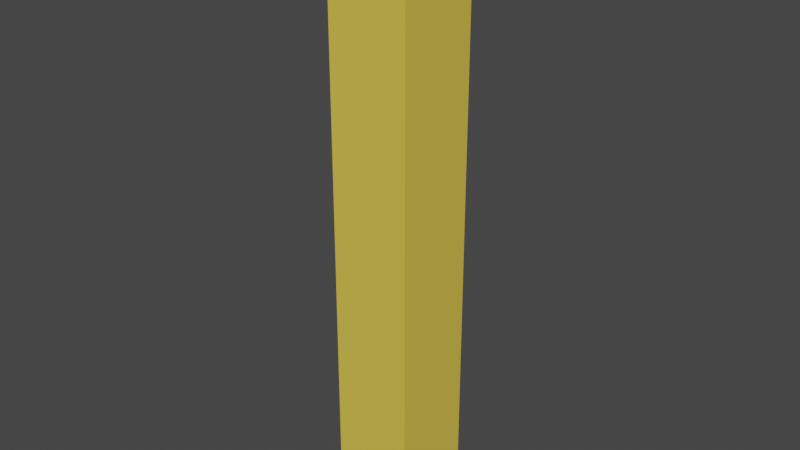 # Source: chip.blend  (saved by Blender 3.2.14; exported with 4.5.12 LTS)
import bpy
from mathutils import Matrix  # noqa: F401  (used for matrix-valued properties, if any)

bpy.ops.wm.read_factory_settings(use_empty=True)
scene = bpy.context.scene
scene.name = 'Scene'

# ---- collections
col_collection = bpy.data.collections.new('Collection'); scene.collection.children.link(col_collection)

# ---- materials (node trees are filled in below, after node groups)
mat_mat1 = bpy.data.materials.new('Mat1')
mat_mat1.alpha_threshold = 0.0
mat_mat1.line_color = (0.0, 0.0, 0.0, 1.0)

# ---- material node trees
mat_mat1.use_nodes = True; mat_mat1.node_tree.nodes.clear()
_N = mat_mat1.node_tree.nodes; _L = mat_mat1.node_tree.links
n0 = _N.new('ShaderNodeOutputMaterial'); n0.name = 'Material Output'; n0.location = (300, 300)
n1 = _N.new('ShaderNodeBsdfPrincipled'); n1.name = 'Principled BSDF'; n1.location = (10, 300)
n1.distribution = 'GGX'
n1.subsurface_method = 'RANDOM_WALK_SKIN'
n1.inputs[0].default_value = (0.8, 0.5857, 0.07686, 1.0)
n1.inputs[2].default_value = 0.4
n1.inputs[3].default_value = 1.45
n1.inputs[27].default_value = (0.0, 0.0, 0.0, 1.0)
n1.inputs[28].default_value = 1.0
_L.new(n1.outputs[0], n0.inputs[0])
n0.is_active_output = True

# ---- world
world_world = bpy.data.worlds.new('World'); scene.world = world_world
world_world.use_nodes = True; world_world.node_tree.nodes.clear()
_N = world_world.node_tree.nodes; _L = world_world.node_tree.links
n0 = _N.new('ShaderNodeOutputWorld'); n0.name = 'World Output'; n0.location = (300, 300)
n1 = _N.new('ShaderNodeBackground'); n1.name = 'Background'; n1.location = (10, 300)
n1.inputs[0].default_value = (0.05088, 0.05088, 0.05088, 1.0)
_L.new(n1.outputs[0], n0.inputs[0])
n0.is_active_output = True
world_world.color = (0.05088, 0.05088, 0.05088)
world_world.use_sun_shadow = False
world_world.sun_shadow_jitter_overblur = 0.0

# ---- meshes
me_cube = bpy.data.meshes.new('Cube')
me_cube.from_pydata([(0.2222, -0.06322, 1.0), (0.2222, -0.06322, -1.0), (0.2222, -0.3445, 1.0), (0.2222, -0.3445, -1.0), (-0.04795, -0.06322, 1.0), (-0.04795, -0.06322, -1.0), (-0.04795, -0.3445, 1.0), (-0.04795, -0.3445, -1.0)], [], [(0, 4, 6, 2), (3, 2, 6, 7), (7, 6, 4, 5), (5, 1, 3, 7), (1, 0, 2, 3), (5, 4, 0, 1)])
_uv = me_cube.uv_layers.new(name='UVMap')
_uv.uv.foreach_set('vector', [0.5514, 0.1407, 0.6865, 0.1407, 0.6865, 0.2813, 0.5514, 0.2813, 0.4164, 0.0, 0.4164, 1.0, 0.2813, 1.0, 0.2813, 0.0, 0.1407, 0.0, 0.1407, 1.0, 0.0, 1.0, 8.941e-08, 0.0, 0.5514, 0.0, 0.6865, 1.49e-08, 0.6865, 0.1407, 0.5514, 0.1407, 0.2813, 0.0, 0.2813, 1.0, 0.1407, 1.0, 0.1407, 0.0, 0.5514, 0.0, 0.5514, 1.0, 0.4164, 1.0, 0.4164, 0.0])
me_cube.materials.append(mat_mat1)
me_cube.use_mirror_vertex_groups = False
me_cube.update()

# ---- objects
ob_cube = bpy.data.objects.new('Cube', me_cube)

# ---- transforms, parenting, visibility, modifiers, constraints
ob_cube.location = (0.0, 0.0, 0.0)
ob_cube.lock_rotations_4d = False
ob_cube.empty_display_type = 'ARROWS'
ob_cube.lineart.crease_threshold = 0.0

# ---- collection membership
col_collection.objects.link(ob_cube)

# ---- scene / render settings (as saved in the file)
scene.frame_start = 1; scene.frame_end = 250; scene.frame_set(1)
scene.render.engine = 'CYCLES'
scene.cycles.sampling_pattern = 'TABULATED_SOBOL'
scene.cycles.use_light_tree = False
scene.cycles.bake_type = 'DIFFUSE'
scene.view_settings.view_transform = 'Filmic'
bpy.context.view_layer.update()

# ---- added for rendering (the .blend has no active camera and no usable light): camera, sun
cam_auto = bpy.data.cameras.new('AutoCamera')
cam_auto.lens = 50.0
cam_auto.sensor_width = 36.0
cam_auto.clip_end = 1000.0
ob_auto_camera = bpy.data.objects.new('AutoCamera', cam_auto)
scene.collection.objects.link(ob_auto_camera)
ob_auto_camera.location = (1.97241, -2.46625, 1.50824)
ob_auto_camera.rotation_euler = (1.09748, -7.21219e-08, 0.694738)
scene.camera = ob_auto_camera
light_auto_sun = bpy.data.lights.new('AutoSun', 'SUN')
light_auto_sun.energy = 3.0
light_auto_sun.angle = 0.0523599
ob_auto_sun = bpy.data.objects.new('AutoSun', light_auto_sun)
scene.collection.objects.link(ob_auto_sun)
ob_auto_sun.rotation_euler = (0.872665, 0.174533, 0.523599)
bpy.context.view_layer.update()
